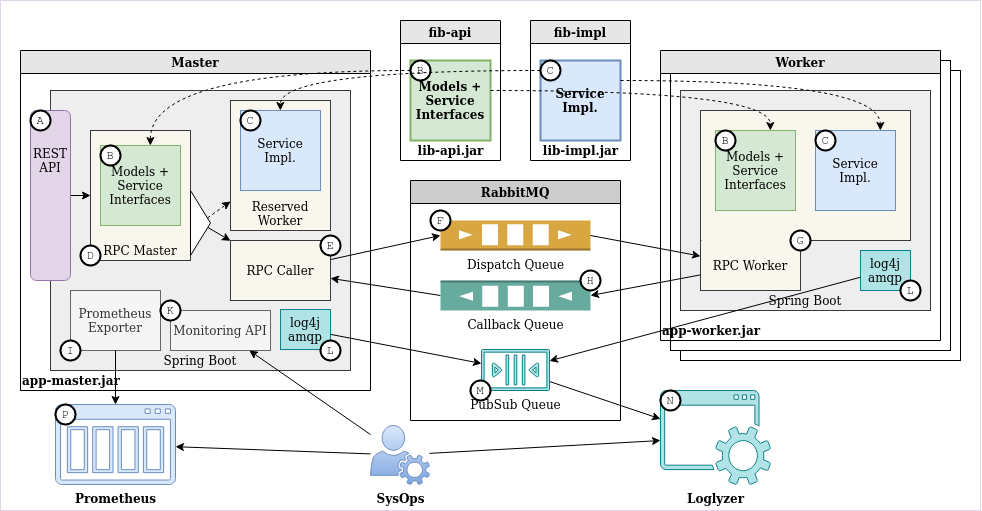

The diagram above was exported from draw.io. Its source (the exported page's mxGraphModel, read from the mxfile embedded in the PNG):
<mxGraphModel dx="1131" dy="635" grid="1" gridSize="10" guides="1" tooltips="1" connect="1" arrows="1" fold="1" page="1" pageScale="1" pageWidth="1654" pageHeight="1169" math="0" shadow="0">
  <root>
    <mxCell id="0" />
    <mxCell id="1" parent="0" />
    <mxCell id="hEsc0Cj3dD0WiSPgDxEy-9" value="&lt;div&gt;Service&lt;/div&gt;&lt;div&gt;Impl.&lt;br&gt;&lt;/div&gt;" style="rounded=0;whiteSpace=wrap;html=1;fillColor=#dae8fc;strokeColor=#6c8ebf;strokeWidth=2;fontStyle=1" parent="1" vertex="1">
      <mxGeometry x="720" y="150" width="80" height="80" as="geometry" />
    </mxCell>
    <mxCell id="eAOyTfgGL7D0ZQW41wp1-33" value="" style="rounded=0;whiteSpace=wrap;html=1;fillColor=none;strokeColor=#E1D5E7;" parent="1" vertex="1">
      <mxGeometry x="180" y="90" width="980" height="510" as="geometry" />
    </mxCell>
    <mxCell id="hEsc0Cj3dD0WiSPgDxEy-5" value="" style="rounded=0;whiteSpace=wrap;html=1;" parent="1" vertex="1">
      <mxGeometry x="860" y="160" width="280" height="290" as="geometry" />
    </mxCell>
    <mxCell id="hEsc0Cj3dD0WiSPgDxEy-4" value="" style="rounded=0;whiteSpace=wrap;html=1;" parent="1" vertex="1">
      <mxGeometry x="850" y="150" width="280" height="290" as="geometry" />
    </mxCell>
    <mxCell id="eAOyTfgGL7D0ZQW41wp1-1" value="Master" style="swimlane;fillColor=#E6E6E6;" parent="1" vertex="1">
      <mxGeometry x="200" y="140" width="350" height="340" as="geometry" />
    </mxCell>
    <mxCell id="eAOyTfgGL7D0ZQW41wp1-11" value="Spring Boot" style="rounded=0;whiteSpace=wrap;html=1;fillColor=#eeeeee;verticalAlign=bottom;strokeColor=#36393d;" parent="eAOyTfgGL7D0ZQW41wp1-1" vertex="1">
      <mxGeometry x="30" y="40" width="300" height="280" as="geometry" />
    </mxCell>
    <mxCell id="eAOyTfgGL7D0ZQW41wp1-32" value="&lt;div&gt;Reserved&lt;/div&gt;&lt;div&gt;Worker&lt;br&gt;&lt;/div&gt;" style="rounded=0;whiteSpace=wrap;html=1;verticalAlign=bottom;fillColor=#f9f7ed;strokeColor=#36393d;" parent="eAOyTfgGL7D0ZQW41wp1-1" vertex="1">
      <mxGeometry x="210" y="50" width="100" height="130" as="geometry" />
    </mxCell>
    <mxCell id="eAOyTfgGL7D0ZQW41wp1-2" value="&lt;div&gt;Service&lt;/div&gt;&lt;div&gt;Impl.&lt;br&gt;&lt;/div&gt;" style="rounded=0;whiteSpace=wrap;html=1;fillColor=#dae8fc;strokeColor=#6c8ebf;" parent="eAOyTfgGL7D0ZQW41wp1-1" vertex="1">
      <mxGeometry x="220" y="60" width="80" height="80" as="geometry" />
    </mxCell>
    <mxCell id="eAOyTfgGL7D0ZQW41wp1-3" value="RPC Caller" style="rounded=0;whiteSpace=wrap;html=1;fillColor=#F9F7ED;strokeColor=#36393d;" parent="eAOyTfgGL7D0ZQW41wp1-1" vertex="1">
      <mxGeometry x="210" y="190" width="100" height="60" as="geometry" />
    </mxCell>
    <mxCell id="eAOyTfgGL7D0ZQW41wp1-34" value="app-master.jar" style="text;html=1;strokeColor=none;fillColor=none;align=left;verticalAlign=middle;rounded=0;fontStyle=1" parent="eAOyTfgGL7D0ZQW41wp1-1" vertex="1">
      <mxGeometry y="320" width="40" height="20" as="geometry" />
    </mxCell>
    <mxCell id="hEsc0Cj3dD0WiSPgDxEy-1" value="&lt;div&gt;Prometheus&lt;/div&gt;&lt;div&gt;Exporter&lt;br&gt;&lt;/div&gt;" style="rounded=0;whiteSpace=wrap;html=1;fillColor=#f5f5f5;strokeColor=#666666;fontColor=#333333;" parent="eAOyTfgGL7D0ZQW41wp1-1" vertex="1">
      <mxGeometry x="50" y="240" width="90" height="60" as="geometry" />
    </mxCell>
    <mxCell id="hEsc0Cj3dD0WiSPgDxEy-2" value="&lt;div&gt;Monitoring API&lt;br&gt;&lt;/div&gt;" style="rounded=0;whiteSpace=wrap;html=1;fillColor=#f5f5f5;strokeColor=#666666;fontColor=#333333;" parent="eAOyTfgGL7D0ZQW41wp1-1" vertex="1">
      <mxGeometry x="150" y="260" width="100" height="40" as="geometry" />
    </mxCell>
    <mxCell id="CdhjTueSVjLk3OkHJKFh-4" style="rounded=0;orthogonalLoop=1;jettySize=auto;html=1;" parent="eAOyTfgGL7D0ZQW41wp1-1" source="hEsc0Cj3dD0WiSPgDxEy-3" target="b4GJbOpA8jUo3xj2lAPI-1" edge="1">
      <mxGeometry relative="1" as="geometry" />
    </mxCell>
    <mxCell id="hEsc0Cj3dD0WiSPgDxEy-3" value="&lt;div&gt;&lt;br&gt;&lt;/div&gt;&lt;div&gt;&lt;br&gt;&lt;/div&gt;&lt;div&gt;REST&lt;/div&gt;&lt;div&gt;API&lt;br&gt;&lt;/div&gt;" style="rounded=1;whiteSpace=wrap;html=1;fillColor=#e1d5e7;strokeColor=#9673a6;verticalAlign=top;" parent="eAOyTfgGL7D0ZQW41wp1-1" vertex="1">
      <mxGeometry x="10" y="60" width="40" height="170" as="geometry" />
    </mxCell>
    <mxCell id="hEsc0Cj3dD0WiSPgDxEy-14" value="&lt;div&gt;log4j&lt;/div&gt;&lt;div&gt;amqp&lt;br&gt;&lt;/div&gt;" style="rounded=0;whiteSpace=wrap;html=1;fillColor=#b0e3e6;strokeColor=#0e8088;" parent="eAOyTfgGL7D0ZQW41wp1-1" vertex="1">
      <mxGeometry x="260" y="259.03" width="50" height="40" as="geometry" />
    </mxCell>
    <mxCell id="CdhjTueSVjLk3OkHJKFh-2" value="A" style="ellipse;whiteSpace=wrap;html=1;aspect=fixed;strokeWidth=2;align=center;fontStyle=0;fontSize=12;fontFamily=Courier New;" parent="eAOyTfgGL7D0ZQW41wp1-1" vertex="1">
      <mxGeometry x="10" y="60" width="20" height="20" as="geometry" />
    </mxCell>
    <mxCell id="CdhjTueSVjLk3OkHJKFh-7" value="C" style="ellipse;whiteSpace=wrap;html=1;aspect=fixed;strokeWidth=2;align=center;fontStyle=0;fontSize=12;fontFamily=Courier New;" parent="eAOyTfgGL7D0ZQW41wp1-1" vertex="1">
      <mxGeometry x="220" y="60" width="20" height="20" as="geometry" />
    </mxCell>
    <mxCell id="CdhjTueSVjLk3OkHJKFh-12" value="L" style="ellipse;whiteSpace=wrap;html=1;aspect=fixed;strokeWidth=2;align=center;fontStyle=0;fontSize=12;fontFamily=Courier New;" parent="eAOyTfgGL7D0ZQW41wp1-1" vertex="1">
      <mxGeometry x="300" y="290" width="20" height="20" as="geometry" />
    </mxCell>
    <mxCell id="CdhjTueSVjLk3OkHJKFh-14" value="E" style="ellipse;whiteSpace=wrap;html=1;aspect=fixed;strokeWidth=2;align=center;fontStyle=0;fontSize=12;fontFamily=Courier New;" parent="eAOyTfgGL7D0ZQW41wp1-1" vertex="1">
      <mxGeometry x="300" y="185" width="20" height="20" as="geometry" />
    </mxCell>
    <mxCell id="CdhjTueSVjLk3OkHJKFh-18" value="I" style="ellipse;whiteSpace=wrap;html=1;aspect=fixed;strokeWidth=2;align=center;fontStyle=0;fontSize=12;fontFamily=Courier New;" parent="eAOyTfgGL7D0ZQW41wp1-1" vertex="1">
      <mxGeometry x="40" y="290" width="20" height="20" as="geometry" />
    </mxCell>
    <mxCell id="CdhjTueSVjLk3OkHJKFh-19" value="K" style="ellipse;whiteSpace=wrap;html=1;aspect=fixed;strokeWidth=2;align=center;fontStyle=0;fontSize=12;fontFamily=Courier New;" parent="eAOyTfgGL7D0ZQW41wp1-1" vertex="1">
      <mxGeometry x="140" y="250" width="20" height="20" as="geometry" />
    </mxCell>
    <mxCell id="b4GJbOpA8jUo3xj2lAPI-1" value="RPC Master" style="rounded=0;whiteSpace=wrap;html=1;fillColor=#F9F7ED;strokeColor=#36393d;verticalAlign=bottom;" vertex="1" parent="eAOyTfgGL7D0ZQW41wp1-1">
      <mxGeometry x="70" y="80" width="100" height="130" as="geometry" />
    </mxCell>
    <mxCell id="eAOyTfgGL7D0ZQW41wp1-4" value="&lt;div&gt;Models +&lt;br&gt;&lt;/div&gt;&lt;div&gt;Service&lt;/div&gt;&lt;div&gt;Interfaces&lt;/div&gt;" style="rounded=0;whiteSpace=wrap;html=1;fillColor=#d5e8d4;strokeColor=#82b366;" parent="eAOyTfgGL7D0ZQW41wp1-1" vertex="1">
      <mxGeometry x="80" y="95" width="80" height="80" as="geometry" />
    </mxCell>
    <mxCell id="CdhjTueSVjLk3OkHJKFh-6" value="B" style="ellipse;whiteSpace=wrap;html=1;aspect=fixed;strokeWidth=2;align=center;fontStyle=0;fontSize=12;fontFamily=Courier New;" parent="eAOyTfgGL7D0ZQW41wp1-1" vertex="1">
      <mxGeometry x="80" y="95" width="20" height="20" as="geometry" />
    </mxCell>
    <mxCell id="b4GJbOpA8jUo3xj2lAPI-8" style="edgeStyle=none;rounded=0;orthogonalLoop=1;jettySize=auto;html=1;" edge="1" parent="eAOyTfgGL7D0ZQW41wp1-1" source="b4GJbOpA8jUo3xj2lAPI-6" target="eAOyTfgGL7D0ZQW41wp1-3">
      <mxGeometry relative="1" as="geometry" />
    </mxCell>
    <mxCell id="b4GJbOpA8jUo3xj2lAPI-6" value="" style="triangle;whiteSpace=wrap;html=1;" vertex="1" parent="eAOyTfgGL7D0ZQW41wp1-1">
      <mxGeometry x="170" y="140" width="20" height="65" as="geometry" />
    </mxCell>
    <mxCell id="b4GJbOpA8jUo3xj2lAPI-7" style="rounded=0;orthogonalLoop=1;jettySize=auto;html=1;dashed=1;" edge="1" parent="eAOyTfgGL7D0ZQW41wp1-1" source="b4GJbOpA8jUo3xj2lAPI-6" target="eAOyTfgGL7D0ZQW41wp1-32">
      <mxGeometry relative="1" as="geometry" />
    </mxCell>
    <mxCell id="b4GJbOpA8jUo3xj2lAPI-9" value="D" style="ellipse;whiteSpace=wrap;html=1;aspect=fixed;strokeWidth=2;align=center;fontStyle=0;fontSize=12;fontFamily=Courier New;" vertex="1" parent="eAOyTfgGL7D0ZQW41wp1-1">
      <mxGeometry x="60" y="194.99999999999997" width="20" height="20" as="geometry" />
    </mxCell>
    <mxCell id="eAOyTfgGL7D0ZQW41wp1-15" style="edgeStyle=none;rounded=0;orthogonalLoop=1;jettySize=auto;html=1;exitX=1;exitY=0.5;exitDx=0;exitDy=0;exitPerimeter=0;" parent="1" source="eAOyTfgGL7D0ZQW41wp1-13" target="eAOyTfgGL7D0ZQW41wp1-3" edge="1">
      <mxGeometry relative="1" as="geometry" />
    </mxCell>
    <mxCell id="eAOyTfgGL7D0ZQW41wp1-14" style="rounded=0;orthogonalLoop=1;jettySize=auto;html=1;entryX=0;entryY=0.5;entryDx=0;entryDy=0;entryPerimeter=0;" parent="1" source="eAOyTfgGL7D0ZQW41wp1-3" target="eAOyTfgGL7D0ZQW41wp1-12" edge="1">
      <mxGeometry relative="1" as="geometry" />
    </mxCell>
    <mxCell id="eAOyTfgGL7D0ZQW41wp1-16" value="Worker" style="swimlane;fillColor=#E6E6E6;" parent="1" vertex="1">
      <mxGeometry x="840" y="140" width="280" height="290" as="geometry" />
    </mxCell>
    <mxCell id="eAOyTfgGL7D0ZQW41wp1-24" value="Spring Boot" style="rounded=0;whiteSpace=wrap;html=1;fillColor=#eeeeee;verticalAlign=bottom;strokeColor=#36393d;" parent="eAOyTfgGL7D0ZQW41wp1-16" vertex="1">
      <mxGeometry x="20" y="40" width="250" height="220" as="geometry" />
    </mxCell>
    <mxCell id="eAOyTfgGL7D0ZQW41wp1-22" value="" style="endArrow=none;dashed=1;html=1;entryX=0;entryY=0;entryDx=0;entryDy=0;exitX=1;exitY=0;exitDx=0;exitDy=0;" parent="eAOyTfgGL7D0ZQW41wp1-16" source="eAOyTfgGL7D0ZQW41wp1-19" target="eAOyTfgGL7D0ZQW41wp1-18" edge="1">
      <mxGeometry width="50" height="50" relative="1" as="geometry">
        <mxPoint x="190" y="150" as="sourcePoint" />
        <mxPoint x="230" y="70" as="targetPoint" />
      </mxGeometry>
    </mxCell>
    <mxCell id="eAOyTfgGL7D0ZQW41wp1-23" value="" style="endArrow=none;dashed=1;html=1;entryX=0;entryY=1;entryDx=0;entryDy=0;exitX=1;exitY=1;exitDx=0;exitDy=0;" parent="eAOyTfgGL7D0ZQW41wp1-16" source="eAOyTfgGL7D0ZQW41wp1-19" target="eAOyTfgGL7D0ZQW41wp1-18" edge="1">
      <mxGeometry width="50" height="50" relative="1" as="geometry">
        <mxPoint x="160" y="240" as="sourcePoint" />
        <mxPoint x="220" y="80" as="targetPoint" />
      </mxGeometry>
    </mxCell>
    <mxCell id="eAOyTfgGL7D0ZQW41wp1-37" value="app-worker.jar" style="text;html=1;strokeColor=none;fillColor=none;align=left;verticalAlign=middle;rounded=0;fontStyle=1" parent="eAOyTfgGL7D0ZQW41wp1-16" vertex="1">
      <mxGeometry y="270" width="40" height="20" as="geometry" />
    </mxCell>
    <mxCell id="hEsc0Cj3dD0WiSPgDxEy-15" value="&lt;div&gt;log4j&lt;/div&gt;&lt;div&gt;amqp&lt;br&gt;&lt;/div&gt;" style="rounded=0;whiteSpace=wrap;html=1;fillColor=#b0e3e6;strokeColor=#0e8088;" parent="eAOyTfgGL7D0ZQW41wp1-16" vertex="1">
      <mxGeometry x="200" y="200" width="50" height="40" as="geometry" />
    </mxCell>
    <mxCell id="CdhjTueSVjLk3OkHJKFh-13" value="L" style="ellipse;whiteSpace=wrap;html=1;aspect=fixed;strokeWidth=2;align=center;fontStyle=0;fontSize=12;fontFamily=Courier New;" parent="eAOyTfgGL7D0ZQW41wp1-16" vertex="1">
      <mxGeometry x="240" y="230" width="20" height="20" as="geometry" />
    </mxCell>
    <mxCell id="eAOyTfgGL7D0ZQW41wp1-31" value="" style="rounded=0;whiteSpace=wrap;html=1;verticalAlign=bottom;fillColor=#f9f7ed;strokeColor=#36393d;" parent="eAOyTfgGL7D0ZQW41wp1-16" vertex="1">
      <mxGeometry x="40" y="60" width="210" height="130" as="geometry" />
    </mxCell>
    <mxCell id="eAOyTfgGL7D0ZQW41wp1-18" value="Service&lt;div&gt;Impl.&lt;/div&gt;" style="rounded=0;whiteSpace=wrap;html=1;fillColor=#dae8fc;strokeColor=#6c8ebf;" parent="eAOyTfgGL7D0ZQW41wp1-16" vertex="1">
      <mxGeometry x="155" y="80" width="80" height="80" as="geometry" />
    </mxCell>
    <mxCell id="eAOyTfgGL7D0ZQW41wp1-19" value="&lt;div&gt;Models +&lt;br&gt;&lt;/div&gt;&lt;div&gt;Service&lt;/div&gt;&lt;div&gt;Interfaces&lt;/div&gt;" style="rounded=0;whiteSpace=wrap;html=1;fillColor=#d5e8d4;strokeColor=#82b366;" parent="eAOyTfgGL7D0ZQW41wp1-16" vertex="1">
      <mxGeometry x="55" y="80" width="80" height="80" as="geometry" />
    </mxCell>
    <mxCell id="CdhjTueSVjLk3OkHJKFh-8" value="B" style="ellipse;whiteSpace=wrap;html=1;aspect=fixed;strokeWidth=2;align=center;fontStyle=0;fontSize=12;fontFamily=Courier New;" parent="eAOyTfgGL7D0ZQW41wp1-16" vertex="1">
      <mxGeometry x="55" y="80" width="20" height="20" as="geometry" />
    </mxCell>
    <mxCell id="CdhjTueSVjLk3OkHJKFh-10" value="C" style="ellipse;whiteSpace=wrap;html=1;aspect=fixed;strokeWidth=2;align=center;fontStyle=0;fontSize=12;fontFamily=Courier New;" parent="eAOyTfgGL7D0ZQW41wp1-16" vertex="1">
      <mxGeometry x="155" y="80" width="20" height="20" as="geometry" />
    </mxCell>
    <mxCell id="CdhjTueSVjLk3OkHJKFh-16" value="RPC Worker" style="rounded=0;whiteSpace=wrap;html=1;verticalAlign=middle;fillColor=#f9f7ed;strokeColor=#36393d;" parent="eAOyTfgGL7D0ZQW41wp1-16" vertex="1">
      <mxGeometry x="40" y="190" width="100" height="50" as="geometry" />
    </mxCell>
    <mxCell id="CdhjTueSVjLk3OkHJKFh-17" value="" style="rounded=0;whiteSpace=wrap;html=1;verticalAlign=middle;fillColor=#f9f7ed;strokeColor=none;imageWidth=59;imageHeight=24;imageAspect=0;" parent="eAOyTfgGL7D0ZQW41wp1-16" vertex="1">
      <mxGeometry x="41" y="180" width="98" height="23" as="geometry" />
    </mxCell>
    <mxCell id="CdhjTueSVjLk3OkHJKFh-21" value="G" style="ellipse;whiteSpace=wrap;html=1;aspect=fixed;strokeWidth=2;align=center;fontStyle=0;fontSize=12;fontFamily=Courier New;" parent="eAOyTfgGL7D0ZQW41wp1-16" vertex="1">
      <mxGeometry x="130" y="180" width="20" height="20" as="geometry" />
    </mxCell>
    <mxCell id="eAOyTfgGL7D0ZQW41wp1-30" value="fib-api" style="swimlane;fillColor=#E6E6E6;" parent="1" vertex="1">
      <mxGeometry x="580" y="110" width="100" height="140" as="geometry" />
    </mxCell>
    <mxCell id="eAOyTfgGL7D0ZQW41wp1-29" value="&lt;div&gt;Models +&lt;br&gt;&lt;/div&gt;&lt;div&gt;Service&lt;/div&gt;&lt;div&gt;Interfaces&lt;/div&gt;" style="rounded=0;whiteSpace=wrap;html=1;fillColor=#d5e8d4;strokeColor=#82b366;strokeWidth=2;fontStyle=1" parent="eAOyTfgGL7D0ZQW41wp1-30" vertex="1">
      <mxGeometry x="10" y="40" width="80" height="80" as="geometry" />
    </mxCell>
    <mxCell id="eAOyTfgGL7D0ZQW41wp1-41" value="lib-api.jar" style="text;html=1;strokeColor=none;fillColor=none;align=center;verticalAlign=middle;rounded=0;fontStyle=1" parent="eAOyTfgGL7D0ZQW41wp1-30" vertex="1">
      <mxGeometry x="30" y="120" width="40" height="20" as="geometry" />
    </mxCell>
    <mxCell id="CdhjTueSVjLk3OkHJKFh-9" value="B" style="ellipse;whiteSpace=wrap;html=1;aspect=fixed;strokeWidth=2;align=center;fontStyle=0;fontSize=12;fontFamily=Courier New;" parent="eAOyTfgGL7D0ZQW41wp1-30" vertex="1">
      <mxGeometry x="10" y="40" width="20" height="20" as="geometry" />
    </mxCell>
    <mxCell id="eAOyTfgGL7D0ZQW41wp1-38" value="RabbitMQ" style="swimlane;strokeColor=#000000;fillColor=#CCCCCC;align=center;labelPosition=center;verticalLabelPosition=middle;verticalAlign=middle;" parent="1" vertex="1">
      <mxGeometry x="590" y="270" width="210" height="240" as="geometry" />
    </mxCell>
    <mxCell id="eAOyTfgGL7D0ZQW41wp1-13" value="Callback Queue" style="outlineConnect=0;dashed=0;verticalLabelPosition=bottom;verticalAlign=top;align=center;html=1;shape=mxgraph.aws3.queue;fillColor=#67AB9F;gradientColor=none;direction=west;" parent="eAOyTfgGL7D0ZQW41wp1-38" vertex="1">
      <mxGeometry x="30" y="100" width="150" height="30" as="geometry" />
    </mxCell>
    <mxCell id="eAOyTfgGL7D0ZQW41wp1-12" value="Dispatch Queue" style="outlineConnect=0;dashed=0;verticalLabelPosition=bottom;verticalAlign=top;align=center;html=1;shape=mxgraph.aws3.queue;fillColor=#D9A741;gradientColor=none;" parent="eAOyTfgGL7D0ZQW41wp1-38" vertex="1">
      <mxGeometry x="30" y="40" width="150" height="30" as="geometry" />
    </mxCell>
    <mxCell id="CdhjTueSVjLk3OkHJKFh-15" value="F" style="ellipse;whiteSpace=wrap;html=1;aspect=fixed;strokeWidth=2;align=center;fontStyle=0;fontSize=12;fontFamily=Courier New;" parent="eAOyTfgGL7D0ZQW41wp1-38" vertex="1">
      <mxGeometry x="20" y="30" width="20" height="20" as="geometry" />
    </mxCell>
    <mxCell id="CdhjTueSVjLk3OkHJKFh-20" value="H" style="ellipse;whiteSpace=wrap;html=1;aspect=fixed;strokeWidth=2;align=center;fontStyle=0;fontSize=12;fontFamily=Courier New;" parent="eAOyTfgGL7D0ZQW41wp1-38" vertex="1">
      <mxGeometry x="170" y="90" width="20" height="20" as="geometry" />
    </mxCell>
    <mxCell id="hEsc0Cj3dD0WiSPgDxEy-6" value="fib-impl" style="swimlane;fillColor=#E6E6E6;" parent="1" vertex="1">
      <mxGeometry x="710" y="110" width="100" height="140" as="geometry" />
    </mxCell>
    <mxCell id="hEsc0Cj3dD0WiSPgDxEy-8" value="lib-impl.jar" style="text;html=1;strokeColor=none;fillColor=none;align=center;verticalAlign=middle;rounded=0;fontStyle=1" parent="hEsc0Cj3dD0WiSPgDxEy-6" vertex="1">
      <mxGeometry x="30" y="120" width="40" height="20" as="geometry" />
    </mxCell>
    <mxCell id="CdhjTueSVjLk3OkHJKFh-11" value="C" style="ellipse;whiteSpace=wrap;html=1;aspect=fixed;strokeWidth=2;align=center;fontStyle=0;fontSize=12;fontFamily=Courier New;" parent="hEsc0Cj3dD0WiSPgDxEy-6" vertex="1">
      <mxGeometry x="10" y="40" width="20" height="20" as="geometry" />
    </mxCell>
    <mxCell id="hEsc0Cj3dD0WiSPgDxEy-10" value="" style="endArrow=classic;html=1;edgeStyle=orthogonalEdgeStyle;curved=1;dashed=1;" parent="1" source="eAOyTfgGL7D0ZQW41wp1-29" target="eAOyTfgGL7D0ZQW41wp1-4" edge="1">
      <mxGeometry width="50" height="50" relative="1" as="geometry">
        <mxPoint x="180" y="570" as="sourcePoint" />
        <mxPoint x="230" y="520" as="targetPoint" />
        <Array as="points">
          <mxPoint x="330" y="160" />
        </Array>
      </mxGeometry>
    </mxCell>
    <mxCell id="hEsc0Cj3dD0WiSPgDxEy-11" value="" style="endArrow=classic;html=1;edgeStyle=orthogonalEdgeStyle;curved=1;dashed=1;" parent="1" source="hEsc0Cj3dD0WiSPgDxEy-9" target="eAOyTfgGL7D0ZQW41wp1-2" edge="1">
      <mxGeometry width="50" height="50" relative="1" as="geometry">
        <mxPoint x="560" y="170" as="sourcePoint" />
        <mxPoint x="340" y="270" as="targetPoint" />
        <Array as="points">
          <mxPoint x="460" y="160" />
        </Array>
      </mxGeometry>
    </mxCell>
    <mxCell id="hEsc0Cj3dD0WiSPgDxEy-12" value="" style="endArrow=classic;html=1;edgeStyle=orthogonalEdgeStyle;curved=1;dashed=1;" parent="1" source="hEsc0Cj3dD0WiSPgDxEy-9" target="eAOyTfgGL7D0ZQW41wp1-18" edge="1">
      <mxGeometry width="50" height="50" relative="1" as="geometry">
        <mxPoint x="740" y="170" as="sourcePoint" />
        <mxPoint x="520" y="210" as="targetPoint" />
        <Array as="points">
          <mxPoint x="1060" y="170" />
        </Array>
      </mxGeometry>
    </mxCell>
    <mxCell id="hEsc0Cj3dD0WiSPgDxEy-13" value="" style="endArrow=classic;html=1;edgeStyle=orthogonalEdgeStyle;curved=1;dashed=1;" parent="1" source="eAOyTfgGL7D0ZQW41wp1-29" target="eAOyTfgGL7D0ZQW41wp1-19" edge="1">
      <mxGeometry width="50" height="50" relative="1" as="geometry">
        <mxPoint x="820" y="180" as="sourcePoint" />
        <mxPoint x="1070" y="270" as="targetPoint" />
        <Array as="points">
          <mxPoint x="950" y="180" />
        </Array>
      </mxGeometry>
    </mxCell>
    <mxCell id="hEsc0Cj3dD0WiSPgDxEy-24" style="edgeStyle=none;rounded=0;orthogonalLoop=1;jettySize=auto;html=1;" parent="1" source="hEsc0Cj3dD0WiSPgDxEy-17" target="hEsc0Cj3dD0WiSPgDxEy-22" edge="1">
      <mxGeometry relative="1" as="geometry" />
    </mxCell>
    <mxCell id="hEsc0Cj3dD0WiSPgDxEy-17" value="PubSub Queue" style="outlineConnect=0;fillColor=#b0e3e6;strokeColor=#0e8088;dashed=0;verticalLabelPosition=bottom;verticalAlign=top;align=center;html=1;fontSize=12;fontStyle=0;aspect=fixed;pointerEvents=1;shape=mxgraph.aws4.queue;" parent="1" vertex="1">
      <mxGeometry x="661" y="439.03" width="68" height="40.97" as="geometry" />
    </mxCell>
    <mxCell id="hEsc0Cj3dD0WiSPgDxEy-18" style="rounded=0;orthogonalLoop=1;jettySize=auto;html=1;" parent="1" source="hEsc0Cj3dD0WiSPgDxEy-14" target="hEsc0Cj3dD0WiSPgDxEy-17" edge="1">
      <mxGeometry relative="1" as="geometry" />
    </mxCell>
    <mxCell id="hEsc0Cj3dD0WiSPgDxEy-19" style="edgeStyle=none;rounded=0;orthogonalLoop=1;jettySize=auto;html=1;" parent="1" source="hEsc0Cj3dD0WiSPgDxEy-15" target="hEsc0Cj3dD0WiSPgDxEy-17" edge="1">
      <mxGeometry relative="1" as="geometry" />
    </mxCell>
    <mxCell id="hEsc0Cj3dD0WiSPgDxEy-20" value="Prometheus" style="pointerEvents=1;shadow=0;dashed=0;html=1;strokeColor=#6c8ebf;fillColor=#dae8fc;labelPosition=center;verticalLabelPosition=bottom;verticalAlign=top;outlineConnect=0;align=center;shape=mxgraph.office.concepts.content_type;fontStyle=1" parent="1" vertex="1">
      <mxGeometry x="235" y="494" width="120" height="80" as="geometry" />
    </mxCell>
    <mxCell id="hEsc0Cj3dD0WiSPgDxEy-21" style="edgeStyle=none;rounded=0;orthogonalLoop=1;jettySize=auto;html=1;" parent="1" source="hEsc0Cj3dD0WiSPgDxEy-1" target="hEsc0Cj3dD0WiSPgDxEy-20" edge="1">
      <mxGeometry relative="1" as="geometry" />
    </mxCell>
    <mxCell id="hEsc0Cj3dD0WiSPgDxEy-22" value="Loglyzer" style="pointerEvents=1;shadow=0;dashed=0;html=1;strokeColor=#0e8088;fillColor=#b0e3e6;labelPosition=center;verticalLabelPosition=bottom;verticalAlign=top;outlineConnect=0;align=center;shape=mxgraph.office.concepts.service_application;fontStyle=1" parent="1" vertex="1">
      <mxGeometry x="840" y="480" width="110" height="94" as="geometry" />
    </mxCell>
    <mxCell id="hEsc0Cj3dD0WiSPgDxEy-27" style="edgeStyle=none;rounded=0;orthogonalLoop=1;jettySize=auto;html=1;" parent="1" source="hEsc0Cj3dD0WiSPgDxEy-26" target="hEsc0Cj3dD0WiSPgDxEy-22" edge="1">
      <mxGeometry relative="1" as="geometry" />
    </mxCell>
    <mxCell id="hEsc0Cj3dD0WiSPgDxEy-28" style="edgeStyle=none;rounded=0;orthogonalLoop=1;jettySize=auto;html=1;" parent="1" source="hEsc0Cj3dD0WiSPgDxEy-26" target="hEsc0Cj3dD0WiSPgDxEy-20" edge="1">
      <mxGeometry relative="1" as="geometry" />
    </mxCell>
    <mxCell id="hEsc0Cj3dD0WiSPgDxEy-29" style="edgeStyle=none;rounded=0;orthogonalLoop=1;jettySize=auto;html=1;" parent="1" source="hEsc0Cj3dD0WiSPgDxEy-26" target="hEsc0Cj3dD0WiSPgDxEy-2" edge="1">
      <mxGeometry relative="1" as="geometry" />
    </mxCell>
    <mxCell id="hEsc0Cj3dD0WiSPgDxEy-26" value="SysOps" style="pointerEvents=1;shadow=0;dashed=0;html=1;strokeColor=#6c8ebf;fillColor=#dae8fc;labelPosition=center;verticalLabelPosition=bottom;verticalAlign=top;outlineConnect=0;align=center;shape=mxgraph.office.users.user_services;gradientColor=#7ea6e0;fontStyle=1" parent="1" vertex="1">
      <mxGeometry x="550" y="515" width="59" height="59" as="geometry" />
    </mxCell>
    <mxCell id="eAOyTfgGL7D0ZQW41wp1-25" style="edgeStyle=none;rounded=0;orthogonalLoop=1;jettySize=auto;html=1;exitX=1;exitY=0.5;exitDx=0;exitDy=0;exitPerimeter=0;" parent="1" source="eAOyTfgGL7D0ZQW41wp1-12" target="CdhjTueSVjLk3OkHJKFh-16" edge="1">
      <mxGeometry relative="1" as="geometry" />
    </mxCell>
    <mxCell id="eAOyTfgGL7D0ZQW41wp1-26" style="edgeStyle=none;rounded=0;orthogonalLoop=1;jettySize=auto;html=1;entryX=0;entryY=0.5;entryDx=0;entryDy=0;entryPerimeter=0;" parent="1" source="CdhjTueSVjLk3OkHJKFh-16" target="eAOyTfgGL7D0ZQW41wp1-13" edge="1">
      <mxGeometry relative="1" as="geometry" />
    </mxCell>
    <mxCell id="CdhjTueSVjLk3OkHJKFh-22" value="N" style="ellipse;whiteSpace=wrap;html=1;aspect=fixed;strokeWidth=2;align=center;fontStyle=0;fontSize=12;fontFamily=Courier New;" parent="1" vertex="1">
      <mxGeometry x="840" y="480" width="20" height="20" as="geometry" />
    </mxCell>
    <mxCell id="CdhjTueSVjLk3OkHJKFh-23" value="M" style="ellipse;whiteSpace=wrap;html=1;aspect=fixed;strokeWidth=2;align=center;fontStyle=0;fontSize=12;fontFamily=Courier New;" parent="1" vertex="1">
      <mxGeometry x="650" y="470" width="20" height="20" as="geometry" />
    </mxCell>
    <mxCell id="CdhjTueSVjLk3OkHJKFh-24" value="P" style="ellipse;whiteSpace=wrap;html=1;aspect=fixed;strokeWidth=2;align=center;fontStyle=0;fontSize=12;fontFamily=Courier New;" parent="1" vertex="1">
      <mxGeometry x="235" y="494" width="20" height="20" as="geometry" />
    </mxCell>
  </root>
</mxGraphModel>